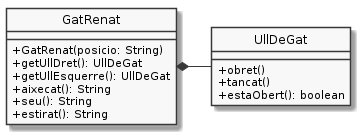

The diagram above was rendered by PlantUML. Its source (embedded in the PNG):
@startuml
hide circle
skinparam monochrome true
skinparam classAttributeIconSize 0

class UllDeGat {
   +obret()
   +tancat()
   +estaObert(): boolean
}

class GatRenat {
   +GatRenat(posicio: String)
   +getUllDret(): UllDeGat
   +getUllEsquerre(): UllDeGat
   +aixecat(): String
   +seu(): String
   +estirat(): String
}

GatRenat *- UllDeGat

@enduml